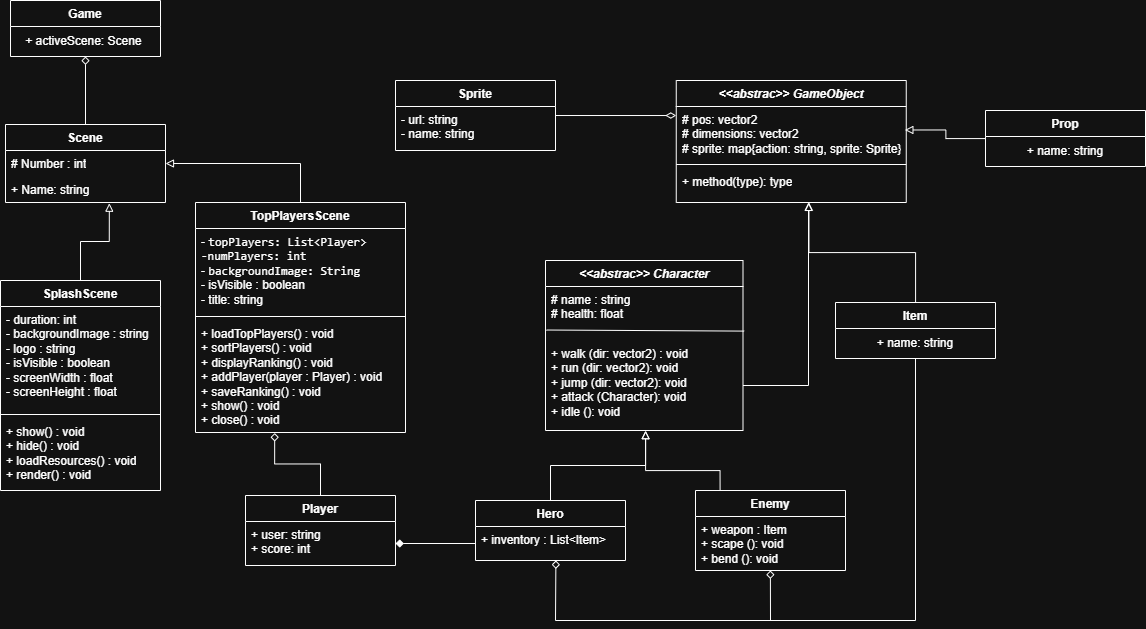

The diagram above was exported from draw.io. Its source (the exported page's mxGraphModel, read from the mxfile embedded in the PNG):
<mxGraphModel dx="2453" dy="865" grid="1" gridSize="10" guides="1" tooltips="1" connect="1" arrows="1" fold="1" page="1" pageScale="1" pageWidth="850" pageHeight="1100" math="0" shadow="0">
  <root>
    <mxCell id="0" />
    <mxCell id="1" parent="0" />
    <mxCell id="ikafKqC4aF60ypchbMyt-1" parent="1" style="swimlane;fontStyle=1;align=center;verticalAlign=top;childLayout=stackLayout;horizontal=1;startSize=26;horizontalStack=0;resizeParent=1;resizeParentMax=0;resizeLast=0;collapsible=1;marginBottom=0;whiteSpace=wrap;html=1;" value="&lt;i&gt;&amp;lt;&amp;lt;abstrac&amp;gt;&amp;gt;&amp;nbsp;&lt;/i&gt;&lt;i&gt;GameObject&lt;/i&gt;" vertex="1">
      <mxGeometry height="122" width="230" x="210.75" y="110" as="geometry" />
    </mxCell>
    <mxCell id="ikafKqC4aF60ypchbMyt-2" parent="ikafKqC4aF60ypchbMyt-1" style="text;strokeColor=none;fillColor=none;align=left;verticalAlign=top;spacingLeft=4;spacingRight=4;overflow=hidden;rotatable=0;points=[[0,0.5],[1,0.5]];portConstraint=eastwest;whiteSpace=wrap;html=1;" value="# pos: vector2&lt;div&gt;# dimensions: vector2&lt;/div&gt;&lt;div&gt;# sprite: map{action: string, sprite: Sprite}&lt;/div&gt;" vertex="1">
      <mxGeometry height="54" width="230" y="26" as="geometry" />
    </mxCell>
    <mxCell id="ikafKqC4aF60ypchbMyt-3" parent="ikafKqC4aF60ypchbMyt-1" style="line;strokeWidth=1;fillColor=none;align=left;verticalAlign=middle;spacingTop=-1;spacingLeft=3;spacingRight=3;rotatable=0;labelPosition=right;points=[];portConstraint=eastwest;strokeColor=inherit;" value="" vertex="1">
      <mxGeometry height="8" width="230" y="80" as="geometry" />
    </mxCell>
    <mxCell id="ikafKqC4aF60ypchbMyt-4" parent="ikafKqC4aF60ypchbMyt-1" style="text;strokeColor=none;fillColor=none;align=left;verticalAlign=top;spacingLeft=4;spacingRight=4;overflow=hidden;rotatable=0;points=[[0,0.5],[1,0.5]];portConstraint=eastwest;whiteSpace=wrap;html=1;" value="+ method(type): type" vertex="1">
      <mxGeometry height="34" width="230" y="88" as="geometry" />
    </mxCell>
    <mxCell id="ikafKqC4aF60ypchbMyt-5" parent="1" style="swimlane;fontStyle=1;align=center;verticalAlign=top;childLayout=stackLayout;horizontal=1;startSize=26;horizontalStack=0;resizeParent=1;resizeParentMax=0;resizeLast=0;collapsible=1;marginBottom=0;whiteSpace=wrap;html=1;" value="Sprite" vertex="1">
      <mxGeometry height="70" width="160" x="-70" y="110" as="geometry" />
    </mxCell>
    <mxCell id="ikafKqC4aF60ypchbMyt-8" parent="ikafKqC4aF60ypchbMyt-5" style="text;strokeColor=none;fillColor=none;align=left;verticalAlign=top;spacingLeft=4;spacingRight=4;overflow=hidden;rotatable=0;points=[[0,0.5],[1,0.5]];portConstraint=eastwest;whiteSpace=wrap;html=1;" value="- url: string&lt;div&gt;- name: string&lt;/div&gt;" vertex="1">
      <mxGeometry height="44" width="160" y="26" as="geometry" />
    </mxCell>
    <mxCell id="ikafKqC4aF60ypchbMyt-9" parent="1" style="swimlane;fontStyle=1;align=center;verticalAlign=top;childLayout=stackLayout;horizontal=1;startSize=26;horizontalStack=0;resizeParent=1;resizeParentMax=0;resizeLast=0;collapsible=1;marginBottom=0;whiteSpace=wrap;html=1;" value="SplashScene" vertex="1">
      <mxGeometry height="210" width="160" x="-465" y="310" as="geometry" />
    </mxCell>
    <mxCell id="ikafKqC4aF60ypchbMyt-10" parent="ikafKqC4aF60ypchbMyt-9" style="text;strokeColor=none;fillColor=none;align=left;verticalAlign=top;spacingLeft=4;spacingRight=4;overflow=hidden;rotatable=0;points=[[0,0.5],[1,0.5]];portConstraint=eastwest;whiteSpace=wrap;html=1;" value="&lt;div&gt;- duration: int&lt;/div&gt;&lt;div&gt;- backgroundImage : string&lt;br&gt;- logo : string&lt;br&gt;- isVisible : boolean&lt;br&gt;- screenWidth : float&lt;br&gt;- screenHeight : float&lt;/div&gt;&lt;div&gt;&lt;br&gt;&lt;/div&gt;" vertex="1">
      <mxGeometry height="104" width="160" y="26" as="geometry" />
    </mxCell>
    <mxCell id="ikafKqC4aF60ypchbMyt-11" parent="ikafKqC4aF60ypchbMyt-9" style="line;strokeWidth=1;fillColor=none;align=left;verticalAlign=middle;spacingTop=-1;spacingLeft=3;spacingRight=3;rotatable=0;labelPosition=right;points=[];portConstraint=eastwest;strokeColor=inherit;" value="" vertex="1">
      <mxGeometry height="8" width="160" y="130" as="geometry" />
    </mxCell>
    <mxCell id="ikafKqC4aF60ypchbMyt-12" parent="ikafKqC4aF60ypchbMyt-9" style="text;strokeColor=none;fillColor=none;align=left;verticalAlign=top;spacingLeft=4;spacingRight=4;overflow=hidden;rotatable=0;points=[[0,0.5],[1,0.5]];portConstraint=eastwest;whiteSpace=wrap;html=1;" value="+ show() : void&lt;br&gt;+ hide() : void&lt;br&gt;+ loadResources() : void&lt;br&gt;+ render() : void" vertex="1">
      <mxGeometry height="72" width="160" y="138" as="geometry" />
    </mxCell>
    <mxCell id="1uDjAJGT-DNQTNIE8nHf-13" parent="1" style="swimlane;fontStyle=1;align=center;verticalAlign=top;childLayout=stackLayout;horizontal=1;startSize=26;horizontalStack=0;resizeParent=1;resizeParentMax=0;resizeLast=0;collapsible=1;marginBottom=0;whiteSpace=wrap;html=1;" value="&lt;i&gt;&amp;lt;&amp;lt;abstrac&amp;gt;&amp;gt; Character&lt;/i&gt;" vertex="1">
      <mxGeometry height="170" width="197.5" x="80" y="290" as="geometry">
        <mxRectangle height="30" width="90" x="295" y="330" as="alternateBounds" />
      </mxGeometry>
    </mxCell>
    <mxCell id="1uDjAJGT-DNQTNIE8nHf-14" parent="1uDjAJGT-DNQTNIE8nHf-13" style="text;strokeColor=none;fillColor=none;align=left;verticalAlign=top;spacingLeft=4;spacingRight=4;overflow=hidden;rotatable=0;points=[[0,0.5],[1,0.5]];portConstraint=eastwest;whiteSpace=wrap;html=1;" value="# name : string&lt;div&gt;# health: float&lt;/div&gt;&lt;div&gt;&lt;br&gt;&lt;div&gt;&lt;br&gt;&lt;div&gt;&lt;br&gt;&lt;/div&gt;&lt;/div&gt;&lt;/div&gt;" vertex="1">
      <mxGeometry height="54" width="197.5" y="26" as="geometry" />
    </mxCell>
    <mxCell id="1uDjAJGT-DNQTNIE8nHf-17" parent="1uDjAJGT-DNQTNIE8nHf-13" style="text;strokeColor=none;fillColor=none;align=left;verticalAlign=top;spacingLeft=4;spacingRight=4;overflow=hidden;rotatable=0;points=[[0,0.5],[1,0.5]];portConstraint=eastwest;whiteSpace=wrap;html=1;" value="+ walk (dir: vector2) : void&lt;div&gt;+ run (dir: vector2): void&lt;/div&gt;&lt;div&gt;+ jump (&lt;span style=&quot;background-color: transparent; color: light-dark(rgb(0, 0, 0), rgb(255, 255, 255));&quot;&gt;dir: vector2&lt;/span&gt;&lt;span style=&quot;background-color: transparent; color: light-dark(rgb(0, 0, 0), rgb(255, 255, 255));&quot;&gt;): void&lt;/span&gt;&lt;/div&gt;&lt;div&gt;+ attack (Character&lt;span style=&quot;background-color: transparent; color: light-dark(rgb(0, 0, 0), rgb(255, 255, 255));&quot;&gt;): void&lt;/span&gt;&lt;/div&gt;&lt;div&gt;&lt;span style=&quot;background-color: transparent; color: light-dark(rgb(0, 0, 0), rgb(255, 255, 255));&quot;&gt;+ idle (&lt;/span&gt;&lt;span style=&quot;background-color: transparent; color: light-dark(rgb(0, 0, 0), rgb(255, 255, 255));&quot;&gt;): void&lt;/span&gt;&lt;/div&gt;&lt;div&gt;&lt;br&gt;&lt;/div&gt;" vertex="1">
      <mxGeometry height="90" width="197.5" y="80" as="geometry" />
    </mxCell>
    <mxCell id="1uDjAJGT-DNQTNIE8nHf-27" edge="1" parent="1uDjAJGT-DNQTNIE8nHf-13" source="1uDjAJGT-DNQTNIE8nHf-14" style="endArrow=none;html=1;rounded=0;exitX=0.005;exitY=0.806;exitDx=0;exitDy=0;exitPerimeter=0;entryX=1.006;entryY=0.826;entryDx=0;entryDy=0;entryPerimeter=0;" target="1uDjAJGT-DNQTNIE8nHf-14" value="">
      <mxGeometry height="50" relative="1" width="50" as="geometry">
        <mxPoint x="55" y="100" as="sourcePoint" />
        <mxPoint x="105" y="50" as="targetPoint" />
      </mxGeometry>
    </mxCell>
    <mxCell id="1uDjAJGT-DNQTNIE8nHf-22" parent="1" style="swimlane;fontStyle=1;align=center;verticalAlign=top;childLayout=stackLayout;horizontal=1;startSize=26;horizontalStack=0;resizeParent=1;resizeParentMax=0;resizeLast=0;collapsible=1;marginBottom=0;whiteSpace=wrap;html=1;" value="Hero" vertex="1">
      <mxGeometry height="60" width="150" x="10" y="530" as="geometry">
        <mxRectangle height="30" width="90" x="295" y="330" as="alternateBounds" />
      </mxGeometry>
    </mxCell>
    <mxCell id="1uDjAJGT-DNQTNIE8nHf-25" parent="1uDjAJGT-DNQTNIE8nHf-22" style="text;strokeColor=none;fillColor=none;align=left;verticalAlign=top;spacingLeft=4;spacingRight=4;overflow=hidden;rotatable=0;points=[[0,0.5],[1,0.5]];portConstraint=eastwest;whiteSpace=wrap;html=1;" value="+ inventory : List&amp;lt;Item&amp;gt;" vertex="1">
      <mxGeometry height="34" width="150" y="26" as="geometry" />
    </mxCell>
    <mxCell id="1uDjAJGT-DNQTNIE8nHf-28" parent="1" style="swimlane;fontStyle=1;align=center;verticalAlign=top;childLayout=stackLayout;horizontal=1;startSize=26;horizontalStack=0;resizeParent=1;resizeParentMax=0;resizeLast=0;collapsible=1;marginBottom=0;whiteSpace=wrap;html=1;" value="Enemy" vertex="1">
      <mxGeometry height="80" width="150" x="230" y="520" as="geometry">
        <mxRectangle height="30" width="90" x="295" y="330" as="alternateBounds" />
      </mxGeometry>
    </mxCell>
    <mxCell id="1uDjAJGT-DNQTNIE8nHf-29" parent="1uDjAJGT-DNQTNIE8nHf-28" style="text;strokeColor=none;fillColor=none;align=left;verticalAlign=top;spacingLeft=4;spacingRight=4;overflow=hidden;rotatable=0;points=[[0,0.5],[1,0.5]];portConstraint=eastwest;whiteSpace=wrap;html=1;" value="&lt;div&gt;+ weapon : Item&lt;/div&gt;+ scape (): void&lt;div&gt;+ bend (): void&lt;/div&gt;" vertex="1">
      <mxGeometry height="54" width="150" y="26" as="geometry" />
    </mxCell>
    <mxCell id="eIFt-4AbTLjM3FbG7EpD-17" edge="1" parent="1" source="ikafKqC4aF60ypchbMyt-14" style="edgeStyle=orthogonalEdgeStyle;rounded=0;orthogonalLoop=1;jettySize=auto;html=1;entryX=0.994;entryY=0.435;entryDx=0;entryDy=0;endArrow=block;endFill=0;entryPerimeter=0;" target="ikafKqC4aF60ypchbMyt-2">
      <mxGeometry relative="1" as="geometry" />
    </mxCell>
    <mxCell id="ikafKqC4aF60ypchbMyt-14" parent="1" style="swimlane;fontStyle=1;align=center;verticalAlign=top;childLayout=stackLayout;horizontal=1;startSize=26;horizontalStack=0;resizeParent=1;resizeParentMax=0;resizeLast=0;collapsible=1;marginBottom=0;whiteSpace=wrap;html=1;" value="Prop" vertex="1">
      <mxGeometry height="56" width="160" x="520" y="140" as="geometry">
        <mxRectangle height="30" width="70" x="520" y="140" as="alternateBounds" />
      </mxGeometry>
    </mxCell>
    <mxCell id="eIFt-4AbTLjM3FbG7EpD-29" parent="ikafKqC4aF60ypchbMyt-14" style="text;html=1;whiteSpace=wrap;strokeColor=none;fillColor=none;align=center;verticalAlign=middle;rounded=0;" value="+ name: string" vertex="1">
      <mxGeometry height="30" width="160" y="26" as="geometry" />
    </mxCell>
    <mxCell id="a8F-vDYAbAXI_c7_A61N-10" edge="1" parent="1" source="ZZAglatsfbRvnH8STNYP-1" style="edgeStyle=orthogonalEdgeStyle;rounded=0;orthogonalLoop=1;jettySize=auto;html=1;entryX=1;entryY=0.5;entryDx=0;entryDy=0;endArrow=block;endFill=0;" target="a8F-vDYAbAXI_c7_A61N-4">
      <mxGeometry relative="1" as="geometry" />
    </mxCell>
    <mxCell id="ZZAglatsfbRvnH8STNYP-1" parent="1" style="swimlane;fontStyle=1;align=center;verticalAlign=top;childLayout=stackLayout;horizontal=1;startSize=26;horizontalStack=0;resizeParent=1;resizeParentMax=0;resizeLast=0;collapsible=1;marginBottom=0;whiteSpace=wrap;html=1;" value="TopPlayersScene" vertex="1">
      <mxGeometry height="230" width="210" x="-270" y="232" as="geometry" />
    </mxCell>
    <mxCell id="ZZAglatsfbRvnH8STNYP-2" parent="ZZAglatsfbRvnH8STNYP-1" style="text;strokeColor=none;fillColor=none;align=left;verticalAlign=top;spacingLeft=4;spacingRight=4;overflow=hidden;rotatable=0;points=[[0,0.5],[1,0.5]];portConstraint=eastwest;whiteSpace=wrap;html=1;" value="&lt;div&gt;-&amp;nbsp;&lt;code data-start=&quot;976&quot; data-end=&quot;1003&quot;&gt;topPlayers: List&amp;lt;Player&amp;gt;&lt;/code&gt;&lt;/div&gt;&lt;div&gt;&lt;code data-start=&quot;976&quot; data-end=&quot;1003&quot;&gt;-numPlayers: int&lt;/code&gt;&lt;/div&gt;&lt;li data-start=&quot;974&quot; data-end=&quot;1003&quot;&gt;-&amp;nbsp;&lt;code data-start=&quot;1032&quot; data-end=&quot;1058&quot;&gt;backgroundImage: String&lt;/code&gt;&lt;/li&gt;&lt;li data-start=&quot;1030&quot; data-end=&quot;1058&quot;&gt;- isVisible : boolean&lt;/li&gt;&lt;li data-start=&quot;1030&quot; data-end=&quot;1058&quot;&gt;- title: string&lt;br&gt;&lt;/li&gt;&lt;li data-start=&quot;1059&quot; data-end=&quot;1082&quot;&gt;&lt;br&gt;&lt;p data-start=&quot;1061&quot; data-end=&quot;1082&quot;&gt;&lt;/p&gt;&lt;/li&gt;&lt;br&gt;&lt;li data-start=&quot;1004&quot; data-end=&quot;1029&quot;&gt;&lt;br&gt;&lt;p data-start=&quot;1006&quot; data-end=&quot;1029&quot;&gt;&lt;/p&gt;&lt;/li&gt;" vertex="1">
      <mxGeometry height="84" width="210" y="26" as="geometry" />
    </mxCell>
    <mxCell id="ZZAglatsfbRvnH8STNYP-3" parent="ZZAglatsfbRvnH8STNYP-1" style="line;strokeWidth=1;fillColor=none;align=left;verticalAlign=middle;spacingTop=-1;spacingLeft=3;spacingRight=3;rotatable=0;labelPosition=right;points=[];portConstraint=eastwest;strokeColor=inherit;" value="" vertex="1">
      <mxGeometry height="8" width="210" y="110" as="geometry" />
    </mxCell>
    <mxCell id="ZZAglatsfbRvnH8STNYP-4" parent="ZZAglatsfbRvnH8STNYP-1" style="text;strokeColor=none;fillColor=none;align=left;verticalAlign=top;spacingLeft=4;spacingRight=4;overflow=hidden;rotatable=0;points=[[0,0.5],[1,0.5]];portConstraint=eastwest;whiteSpace=wrap;html=1;" value="+ loadTopPlayers() : void&lt;br&gt;+ sortPlayers() : void&lt;br&gt;+ displayRanking() : void&lt;br&gt;+ addPlayer(player : Player) : void&lt;br&gt;+ saveRanking() : void&lt;br&gt;+ show() : void&lt;br&gt;+ close() : void" vertex="1">
      <mxGeometry height="112" width="210" y="118" as="geometry" />
    </mxCell>
    <mxCell id="ikafKqC4aF60ypchbMyt-18" edge="1" parent="1" source="ikafKqC4aF60ypchbMyt-5" style="edgeStyle=none;curved=1;rounded=0;orthogonalLoop=1;jettySize=auto;html=1;entryX=0;entryY=0.167;entryDx=0;entryDy=0;entryPerimeter=0;fontSize=12;startSize=8;endSize=8;endArrow=diamondThin;endFill=0;" target="ikafKqC4aF60ypchbMyt-2">
      <mxGeometry relative="1" as="geometry" />
    </mxCell>
    <mxCell id="eIFt-4AbTLjM3FbG7EpD-1" parent="1" style="swimlane;fontStyle=1;align=center;verticalAlign=top;childLayout=stackLayout;horizontal=1;startSize=26;horizontalStack=0;resizeParent=1;resizeParentMax=0;resizeLast=0;collapsible=1;marginBottom=0;whiteSpace=wrap;html=1;" value="Item" vertex="1">
      <mxGeometry height="56" width="160" x="370" y="332" as="geometry" />
    </mxCell>
    <mxCell id="eIFt-4AbTLjM3FbG7EpD-28" parent="eIFt-4AbTLjM3FbG7EpD-1" style="text;html=1;whiteSpace=wrap;strokeColor=none;fillColor=none;align=center;verticalAlign=middle;rounded=0;" value="+ name: string" vertex="1">
      <mxGeometry height="30" width="160" y="26" as="geometry" />
    </mxCell>
    <mxCell id="eIFt-4AbTLjM3FbG7EpD-6" parent="1" style="swimlane;fontStyle=1;align=center;verticalAlign=top;childLayout=stackLayout;horizontal=1;startSize=26;horizontalStack=0;resizeParent=1;resizeParentMax=0;resizeLast=0;collapsible=1;marginBottom=0;whiteSpace=wrap;html=1;" value="Player" vertex="1">
      <mxGeometry height="70" width="150" x="-220" y="525" as="geometry">
        <mxRectangle height="30" width="90" x="295" y="330" as="alternateBounds" />
      </mxGeometry>
    </mxCell>
    <mxCell id="eIFt-4AbTLjM3FbG7EpD-7" parent="eIFt-4AbTLjM3FbG7EpD-6" style="text;strokeColor=none;fillColor=none;align=left;verticalAlign=top;spacingLeft=4;spacingRight=4;overflow=hidden;rotatable=0;points=[[0,0.5],[1,0.5]];portConstraint=eastwest;whiteSpace=wrap;html=1;" value="+ user: string&lt;div&gt;+ score: int&lt;/div&gt;&lt;div&gt;&lt;br&gt;&lt;/div&gt;" vertex="1">
      <mxGeometry height="44" width="150" y="26" as="geometry" />
    </mxCell>
    <mxCell id="eIFt-4AbTLjM3FbG7EpD-8" edge="1" parent="1" source="1uDjAJGT-DNQTNIE8nHf-22" style="edgeStyle=orthogonalEdgeStyle;rounded=0;orthogonalLoop=1;jettySize=auto;html=1;entryX=0.507;entryY=1.003;entryDx=0;entryDy=0;entryPerimeter=0;endArrow=block;endFill=0;" target="1uDjAJGT-DNQTNIE8nHf-17">
      <mxGeometry relative="1" as="geometry">
        <Array as="points">
          <mxPoint x="85" y="495" />
          <mxPoint x="180" y="495" />
        </Array>
      </mxGeometry>
    </mxCell>
    <mxCell id="eIFt-4AbTLjM3FbG7EpD-9" edge="1" parent="1" source="1uDjAJGT-DNQTNIE8nHf-28" style="edgeStyle=orthogonalEdgeStyle;rounded=0;orthogonalLoop=1;jettySize=auto;html=1;endArrow=block;endFill=0;exitX=0.164;exitY=0.004;exitDx=0;exitDy=0;exitPerimeter=0;">
      <mxGeometry relative="1" as="geometry">
        <Array as="points">
          <mxPoint x="255" y="500" />
          <mxPoint x="180" y="500" />
          <mxPoint x="180" y="460" />
        </Array>
        <mxPoint x="200" y="580" as="sourcePoint" />
        <mxPoint x="179" y="460" as="targetPoint" />
      </mxGeometry>
    </mxCell>
    <mxCell id="eIFt-4AbTLjM3FbG7EpD-11" edge="1" parent="1" source="1uDjAJGT-DNQTNIE8nHf-17" style="edgeStyle=orthogonalEdgeStyle;rounded=0;orthogonalLoop=1;jettySize=auto;html=1;entryX=0.575;entryY=0.997;entryDx=0;entryDy=0;entryPerimeter=0;endArrow=block;endFill=0;" target="ikafKqC4aF60ypchbMyt-4">
      <mxGeometry relative="1" as="geometry" />
    </mxCell>
    <mxCell id="eIFt-4AbTLjM3FbG7EpD-12" edge="1" parent="1" source="eIFt-4AbTLjM3FbG7EpD-1" style="edgeStyle=orthogonalEdgeStyle;rounded=0;orthogonalLoop=1;jettySize=auto;html=1;entryX=0.577;entryY=0.997;entryDx=0;entryDy=0;entryPerimeter=0;endArrow=block;endFill=0;" target="ikafKqC4aF60ypchbMyt-4">
      <mxGeometry relative="1" as="geometry" />
    </mxCell>
    <mxCell id="eIFt-4AbTLjM3FbG7EpD-20" edge="1" parent="1" style="endArrow=none;html=1;rounded=0;" value="">
      <mxGeometry height="50" relative="1" width="50" as="geometry">
        <mxPoint x="90" y="650" as="sourcePoint" />
        <mxPoint x="450" y="650" as="targetPoint" />
      </mxGeometry>
    </mxCell>
    <mxCell id="eIFt-4AbTLjM3FbG7EpD-21" edge="1" parent="1" style="endArrow=diamond;html=1;rounded=0;entryX=0.536;entryY=0.999;entryDx=0;entryDy=0;entryPerimeter=0;endFill=0;" target="1uDjAJGT-DNQTNIE8nHf-25" value="">
      <mxGeometry height="50" relative="1" width="50" as="geometry">
        <mxPoint x="90" y="650" as="sourcePoint" />
        <mxPoint x="160" y="600" as="targetPoint" />
      </mxGeometry>
    </mxCell>
    <mxCell id="eIFt-4AbTLjM3FbG7EpD-22" edge="1" parent="1" style="endArrow=diamond;html=1;rounded=0;entryX=0.536;entryY=0.999;entryDx=0;entryDy=0;entryPerimeter=0;endFill=0;" value="">
      <mxGeometry height="50" relative="1" width="50" as="geometry">
        <mxPoint x="305" y="650" as="sourcePoint" />
        <mxPoint x="304.87" y="600" as="targetPoint" />
      </mxGeometry>
    </mxCell>
    <mxCell id="eIFt-4AbTLjM3FbG7EpD-23" edge="1" parent="1" style="endArrow=none;html=1;rounded=0;entryX=0.5;entryY=1;entryDx=0;entryDy=0;endFill=0;" target="eIFt-4AbTLjM3FbG7EpD-1" value="">
      <mxGeometry height="50" relative="1" width="50" as="geometry">
        <mxPoint x="450" y="650" as="sourcePoint" />
        <mxPoint x="420" y="480" as="targetPoint" />
      </mxGeometry>
    </mxCell>
    <mxCell id="eIFt-4AbTLjM3FbG7EpD-24" edge="1" parent="1" source="1uDjAJGT-DNQTNIE8nHf-25" style="edgeStyle=orthogonalEdgeStyle;rounded=0;orthogonalLoop=1;jettySize=auto;html=1;entryX=1;entryY=0.5;entryDx=0;entryDy=0;endArrow=diamond;endFill=1;" target="eIFt-4AbTLjM3FbG7EpD-7">
      <mxGeometry relative="1" as="geometry" />
    </mxCell>
    <mxCell id="eIFt-4AbTLjM3FbG7EpD-25" parent="1" style="swimlane;fontStyle=1;align=center;verticalAlign=top;childLayout=stackLayout;horizontal=1;startSize=26;horizontalStack=0;resizeParent=1;resizeParentMax=0;resizeLast=0;collapsible=1;marginBottom=0;whiteSpace=wrap;html=1;" value="Game" vertex="1">
      <mxGeometry height="56" width="150" x="-455" y="30" as="geometry">
        <mxRectangle height="30" width="90" x="295" y="330" as="alternateBounds" />
      </mxGeometry>
    </mxCell>
    <mxCell id="eIFt-4AbTLjM3FbG7EpD-43" parent="eIFt-4AbTLjM3FbG7EpD-25" style="text;html=1;whiteSpace=wrap;strokeColor=none;fillColor=none;align=center;verticalAlign=middle;rounded=0;" value="+ activeScene: Scene&amp;nbsp;" vertex="1">
      <mxGeometry height="30" width="150" y="26" as="geometry" />
    </mxCell>
    <mxCell id="eIFt-4AbTLjM3FbG7EpD-44" edge="1" parent="1" source="eIFt-4AbTLjM3FbG7EpD-6" style="edgeStyle=orthogonalEdgeStyle;rounded=0;orthogonalLoop=1;jettySize=auto;html=1;entryX=0.377;entryY=1.005;entryDx=0;entryDy=0;entryPerimeter=0;endArrow=diamond;endFill=0;" target="ZZAglatsfbRvnH8STNYP-4">
      <mxGeometry relative="1" as="geometry" />
    </mxCell>
    <mxCell id="a8F-vDYAbAXI_c7_A61N-8" edge="1" parent="1" source="a8F-vDYAbAXI_c7_A61N-3" style="edgeStyle=orthogonalEdgeStyle;rounded=0;orthogonalLoop=1;jettySize=auto;html=1;entryX=0.5;entryY=1;entryDx=0;entryDy=0;endArrow=diamond;endFill=0;" target="eIFt-4AbTLjM3FbG7EpD-43">
      <mxGeometry relative="1" as="geometry" />
    </mxCell>
    <mxCell id="a8F-vDYAbAXI_c7_A61N-3" parent="1" style="swimlane;fontStyle=1;align=center;verticalAlign=top;childLayout=stackLayout;horizontal=1;startSize=26;horizontalStack=0;resizeParent=1;resizeParentMax=0;resizeLast=0;collapsible=1;marginBottom=0;whiteSpace=wrap;html=1;" value="Scene" vertex="1">
      <mxGeometry height="78" width="160" x="-460" y="154" as="geometry" />
    </mxCell>
    <mxCell id="a8F-vDYAbAXI_c7_A61N-4" parent="a8F-vDYAbAXI_c7_A61N-3" style="text;strokeColor=none;fillColor=none;align=left;verticalAlign=top;spacingLeft=4;spacingRight=4;overflow=hidden;rotatable=0;points=[[0,0.5],[1,0.5]];portConstraint=eastwest;whiteSpace=wrap;html=1;" value="# Number : int" vertex="1">
      <mxGeometry height="26" width="160" y="26" as="geometry" />
    </mxCell>
    <mxCell id="a8F-vDYAbAXI_c7_A61N-6" parent="a8F-vDYAbAXI_c7_A61N-3" style="text;strokeColor=none;fillColor=none;align=left;verticalAlign=top;spacingLeft=4;spacingRight=4;overflow=hidden;rotatable=0;points=[[0,0.5],[1,0.5]];portConstraint=eastwest;whiteSpace=wrap;html=1;" value="+ Name: string" vertex="1">
      <mxGeometry height="26" width="160" y="52" as="geometry" />
    </mxCell>
    <mxCell id="a8F-vDYAbAXI_c7_A61N-9" edge="1" parent="1" source="ikafKqC4aF60ypchbMyt-9" style="edgeStyle=orthogonalEdgeStyle;rounded=0;orthogonalLoop=1;jettySize=auto;html=1;entryX=0.649;entryY=1.028;entryDx=0;entryDy=0;entryPerimeter=0;endArrow=block;endFill=0;" target="a8F-vDYAbAXI_c7_A61N-6">
      <mxGeometry relative="1" as="geometry" />
    </mxCell>
  </root>
</mxGraphModel>